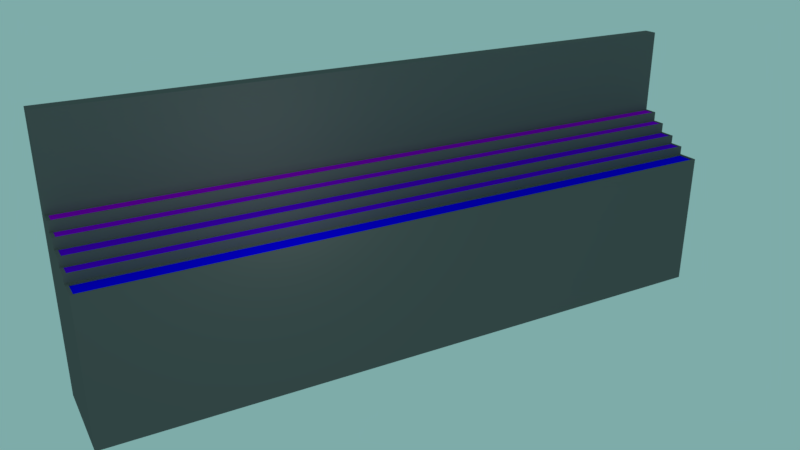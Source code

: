 # Source: shelves.blend  (saved by Blender 2.78.0; exported with 4.5.12 LTS)
import bpy
from mathutils import Matrix  # noqa: F401  (used for matrix-valued properties, if any)

bpy.ops.wm.read_factory_settings(use_empty=True)
scene = bpy.context.scene
scene.name = 'Scene'

# ---- collections
col_collection_1 = bpy.data.collections.new('Collection 1'); scene.collection.children.link(col_collection_1)

# ---- materials (node trees are filled in below, after node groups)
mat_purple = bpy.data.materials.new('purple')
mat_purple.alpha_threshold = 0.0
mat_purple.use_transparent_shadow = False
mat_purple.diffuse_color = (0.4718, 0.0, 0.8, 1.0)
mat_purple.specular_color = (0.4735, 0.0, 0.7991)
mat_purple.roughness = 0.5
mat_purple.line_color = (0.0, 0.0, 0.0, 1.0)
mat_dark_bar_back = bpy.data.materials.new('dark bar back')
mat_dark_bar_back.alpha_threshold = 0.0
mat_dark_bar_back.use_transparent_shadow = False
mat_dark_bar_back.diffuse_color = (0.1376, 0.1376, 0.1376, 1.0)
mat_dark_bar_back.specular_color = (0.1384, 0.1384, 0.1384)
mat_dark_bar_back.roughness = 0.5
mat_near_purple = bpy.data.materials.new('near purple')
mat_near_purple.alpha_threshold = 0.0
mat_near_purple.use_transparent_shadow = False
mat_near_purple.diffuse_color = (0.3123, 0.0, 0.8, 1.0)
mat_near_purple.specular_color = (0.314, 0.0, 0.7991)
mat_near_purple.roughness = 0.5
mat_blue_light = bpy.data.materials.new('blue light')
mat_blue_light.alpha_threshold = 0.0
mat_blue_light.use_transparent_shadow = False
mat_blue_light.diffuse_color = (0.001821, 0.0, 1.0, 1.0)
mat_blue_light.specular_color = (0.001792, 0.0, 1.0)
mat_blue_light.roughness = 0.5
mat_near_blue = bpy.data.materials.new('near blue')
mat_near_blue.alpha_threshold = 0.0
mat_near_blue.use_transparent_shadow = False
mat_near_blue.diffuse_color = (0.1124, 0.0, 0.8, 1.0)
mat_near_blue.specular_color = (0.1119, 0.0, 0.7991)
mat_near_blue.roughness = 0.5
mat_mid_blue_purple = bpy.data.materials.new('mid blue purple')
mat_mid_blue_purple.alpha_threshold = 0.0
mat_mid_blue_purple.use_transparent_shadow = False
mat_mid_blue_purple.diffuse_color = (0.1289, 0.0, 0.8, 1.0)
mat_mid_blue_purple.specular_color = (0.1301, 0.0, 0.7991)
mat_mid_blue_purple.roughness = 0.5

# ---- material node trees

# ---- world
world_world = bpy.data.worlds.new('World'); scene.world = world_world
world_world.color = (0.2081, 0.4109, 0.3994)
world_world.use_sun_shadow = False
world_world.sun_shadow_jitter_overblur = 0.0
world_world.cycles.sampling_method = 'MANUAL'

# ---- cameras
cam_camera = bpy.data.cameras.new('Camera')
cam_camera.clip_end = 100.0
cam_camera.lens = 35.0
cam_camera.sensor_width = 32.0
cam_camera.sensor_height = 18.0
cam_camera.ortho_scale = 7.314
cam_camera.dof.focus_distance = 0.0
cam_camera.dof.aperture_fstop = 128.0

# ---- lights
light_lamp = bpy.data.lights.new('Lamp', 'POINT')
light_lamp.transmission_factor = 0.0
light_lamp.cutoff_distance = 30.0
light_lamp.energy = 100.0
light_lamp.shadow_buffer_clip_start = 1.001
light_lamp.shadow_soft_size = 0.1
light_lamp.shadow_maximum_resolution = 0.006
light_lamp.use_absolute_resolution = True

# ---- meshes
me_cube = bpy.data.meshes.new('Cube')
me_cube.from_pydata([(4.637, 1.299, -0.9825), (4.637, 0.0, -0.9825), (-4.456, 1.788e-07, -0.9825), (-4.456, 1.299, -0.9825), (4.637, 1.299, 1.0), (4.637, -5.96e-07, 1.0), (-4.456, 3.576e-07, 1.0), (-4.456, 1.299, 1.0), (4.637, 1.004, -0.9825), (-4.456, 1.004, -0.9825), (4.637, 1.004, 1.0), (-4.456, 1.004, 1.0), (4.637, 1.004, 1.12), (4.637, -5.96e-07, 1.062), (-4.456, 3.576e-07, 1.062), (-4.456, 1.004, 1.12), (4.637, 0.802, -0.9825), (4.637, 0.802, 1.0), (-4.456, 0.802, -0.9825), (-4.456, 0.802, 1.0), (4.637, 0.802, 1.12), (-4.456, 0.802, 1.12), (4.637, 0.802, 1.241), (4.637, -5.96e-07, 1.124), (-4.456, 3.576e-07, 1.124), (-4.456, 0.802, 1.241), (4.637, 0.5756, -0.9825), (4.637, 0.5756, 1.0), (4.637, 0.5756, 1.062), (-4.456, 0.5756, -0.9825), (-4.456, 0.5756, 1.0), (-4.456, 0.5756, 1.062), (4.637, 0.5756, 1.241), (-4.456, 0.5756, 1.241), (4.637, 0.5756, 1.379), (4.637, -5.96e-07, 1.179), (-4.456, 3.576e-07, 1.179), (-4.456, 0.5756, 1.379), (4.637, 0.3892, -0.9825), (4.637, 0.3892, 1.0), (4.637, 0.3892, 1.062), (4.637, 0.3892, 1.124), (-4.456, 0.3892, -0.9825), (-4.456, 0.3892, 1.0), (-4.456, 0.3892, 1.062), (-4.456, 0.3892, 1.124), (4.637, 0.3892, 1.379), (-4.456, 0.3892, 1.379), (4.637, 0.3892, 1.514), (4.637, -5.96e-07, 1.221), (-4.456, 3.576e-07, 1.221), (-4.456, 0.3892, 1.514), (4.637, 0.1946, -0.9825), (4.637, 0.1946, 1.0), (4.637, 0.1946, 1.062), (4.637, 0.1946, 1.124), (4.637, 0.1946, 1.179), (-4.456, 0.1946, -0.9825), (-4.456, 0.1946, 1.0), (-4.456, 0.1946, 1.062), (-4.456, 0.1946, 1.124), (-4.456, 0.1946, 1.179), (4.637, 0.1946, 1.514), (-4.456, 0.1946, 1.514), (4.637, 0.1946, 2.728), (4.637, -5.96e-07, 2.728), (-4.456, 3.576e-07, 2.728), (-4.456, 0.1946, 2.728), (4.597, 1.299, -0.9825), (4.597, 7.915e-10, -0.9825), (4.597, 1.299, 1.0), (4.597, -5.918e-07, 1.0), (4.597, 1.004, 1.0), (4.597, 1.004, -0.9825), (4.597, -5.918e-07, 1.062), (4.597, 1.004, 1.12), (4.597, 0.802, 1.12), (4.597, 0.802, -0.9825), (4.597, -5.918e-07, 1.124), (4.597, 0.802, 1.241), (4.597, 0.5756, 1.241), (4.597, 0.5756, -0.9825), (4.597, -5.918e-07, 1.179), (4.597, 0.5756, 1.379), (4.597, 0.3892, 1.379), (4.597, 0.3892, -0.9825), (4.597, -5.918e-07, 1.221), (4.597, 0.3892, 1.514), (4.597, 0.1946, 1.514), (4.597, 0.1946, -0.9825), (4.597, -5.918e-07, 2.728), (4.597, 0.1946, 2.728), (-4.422, 1.299, -0.9825), (-4.422, 1.782e-07, -0.9825), (-4.422, 1.299, 1.0), (-4.422, 3.541e-07, 1.0), (-4.422, 1.004, -0.9825), (-4.422, 3.541e-07, 1.062), (-4.422, 0.802, -0.9825), (-4.422, 3.541e-07, 1.124), (-4.422, 0.5756, -0.9825), (-4.422, 3.541e-07, 1.179), (-4.422, 0.3892, -0.9825), (-4.422, 3.541e-07, 1.221), (-4.422, 0.1946, -0.9825), (-4.422, 3.541e-07, 2.728), (-4.422, 1.004, 1.0), (-4.422, 1.004, 1.12), (-4.422, 0.802, 1.12), (-4.422, 0.802, 1.241), (-4.422, 0.5756, 1.241), (-4.422, 0.5756, 1.379), (-4.422, 0.3892, 1.379), (-4.422, 0.3892, 1.514), (-4.422, 0.1946, 1.514), (-4.422, 0.1946, 2.728), (-4.456, 1.03, -0.9825), (-4.456, 1.03, 1.0), (4.637, 1.03, -0.9825), (4.637, 1.03, 1.0), (4.597, 1.03, -0.9825), (4.597, 1.03, 1.0), (-4.422, 1.03, -0.9825), (-4.422, 1.03, 1.0), (-4.456, 1.279, -0.9825), (-4.456, 1.279, 1.0), (4.597, 1.279, -0.9825), (-4.422, 1.279, -0.9825), (4.637, 1.279, -0.9825), (4.637, 1.279, 1.0), (4.597, 1.279, 1.0), (-4.422, 1.279, 1.0), (-4.456, 0.8162, -0.9825), (-4.456, 0.8162, 1.0), (-4.456, 0.8162, 1.12), (4.637, 0.8162, -0.9825), (4.637, 0.8162, 1.0), (4.637, 0.8162, 1.12), (4.597, 0.8162, -0.9825), (4.597, 0.8162, 1.12), (-4.422, 0.8162, -0.9825), (-4.422, 0.8162, 1.12), (-4.456, 0.9859, -0.9825), (-4.456, 0.9859, 1.0), (-4.456, 0.9859, 1.12), (4.597, 0.9859, -0.9825), (-4.422, 0.9859, -0.9825), (4.637, 0.9859, -0.9825), (4.637, 0.9859, 1.0), (4.637, 0.9859, 1.12), (4.597, 0.9859, 1.12), (-4.422, 0.9859, 1.12), (-4.456, 0.5898, -0.9825), (-4.456, 0.5898, 1.0), (-4.456, 0.5898, 1.065), (-4.456, 0.5898, 1.241), (4.637, 0.5898, -0.9825), (4.637, 0.5898, 1.0), (4.637, 0.5898, 1.065), (4.637, 0.5898, 1.241), (4.597, 0.5898, -0.9825), (4.597, 0.5898, 1.241), (-4.422, 0.5898, -0.9825), (-4.422, 0.5898, 1.241), (-4.456, 0.784, -0.9825), (-4.456, 0.784, 1.0), (-4.456, 0.784, 1.116), (-4.456, 0.784, 1.241), (4.597, 0.784, -0.9825), (-4.422, 0.784, -0.9825), (4.637, 0.784, -0.9825), (4.637, 0.784, 1.0), (4.637, 0.784, 1.116), (4.637, 0.784, 1.241), (4.597, 0.784, 1.241), (-4.422, 0.784, 1.241), (-4.456, 0.4004, -0.9825), (-4.456, 0.4004, 1.0), (-4.456, 0.4004, 1.062), (-4.456, 0.4004, 1.131), (-4.456, 0.4004, 1.379), (4.637, 0.4004, -0.9825), (4.637, 0.4004, 1.0), (4.637, 0.4004, 1.062), (4.637, 0.4004, 1.131), (4.637, 0.4004, 1.379), (4.597, 0.4004, -0.9825), (4.597, 0.4004, 1.379), (-4.422, 0.4004, -0.9825), (-4.422, 0.4004, 1.379), (-4.456, 0.5591, -0.9825), (-4.456, 0.5591, 1.0), (-4.456, 0.5591, 1.062), (-4.456, 0.5591, 1.231), (-4.456, 0.5591, 1.379), (4.597, 0.5591, -0.9825), (-4.422, 0.5591, -0.9825), (4.637, 0.5591, -0.9825), (4.637, 0.5591, 1.0), (4.637, 0.5591, 1.062), (4.637, 0.5591, 1.231), (4.637, 0.5591, 1.379), (4.597, 0.5591, 1.379), (-4.422, 0.5591, 1.379), (-4.456, 0.2054, -0.9825), (-4.456, 0.2054, 1.0), (-4.456, 0.2054, 1.062), (-4.456, 0.2054, 1.124), (-4.456, 0.2054, 1.19), (-4.456, 0.2054, 1.514), (4.637, 0.2054, -0.9825), (4.637, 0.2054, 1.0), (4.637, 0.2054, 1.062), (4.637, 0.2054, 1.124), (4.637, 0.2054, 1.19), (4.637, 0.2054, 1.514), (4.597, 0.2054, -0.9825), (4.597, 0.2054, 1.514), (-4.422, 0.2054, -0.9825), (-4.422, 0.2054, 1.514), (-4.456, 0.3766, -0.9825), (-4.456, 0.3766, 1.0), (-4.456, 0.3766, 1.062), (-4.456, 0.3766, 1.124), (-4.456, 0.3766, 1.366), (-4.456, 0.3766, 1.514), (4.597, 0.3766, -0.9825), (-4.422, 0.3766, -0.9825), (4.637, 0.3766, -0.9825), (4.637, 0.3766, 1.0), (4.637, 0.3766, 1.062), (4.637, 0.3766, 1.124), (4.637, 0.3766, 1.366), (4.637, 0.3766, 1.514), (4.597, 0.3766, 1.514), (-4.422, 0.3766, 1.514), (4.597, 1.279, 0.984), (4.597, 1.03, 0.984), (-4.422, 1.279, 0.984), (-4.422, 1.03, 0.984), (4.597, 0.9859, 1.112), (4.597, 0.8162, 1.112), (-4.422, 0.9859, 1.112), (-4.422, 0.8162, 1.112), (4.597, 0.784, 1.231), (4.597, 0.5898, 1.231), (-4.422, 0.784, 1.231), (-4.422, 0.5898, 1.231), (4.597, 0.5591, 1.372), (4.597, 0.4004, 1.372), (-4.422, 0.5591, 1.372), (-4.422, 0.4004, 1.372), (4.597, 0.3766, 1.506), (4.597, 0.2054, 1.506), (-4.422, 0.3766, 1.506), (-4.422, 0.2054, 1.506)], [], [(104, 93, 2, 57), (71, 5, 13, 74), (52, 53, 5, 1), (93, 95, 6, 2), (124, 125, 7, 3), (94, 92, 3, 7), (142, 143, 11, 9), (118, 119, 10, 8), (123, 117, 11, 106), (122, 96, 9, 116), (108, 21, 25, 109), (148, 10, 12, 149), (58, 6, 14, 59), (106, 11, 15, 107), (133, 19, 21, 134), (171, 17, 20, 172), (141, 134, 21, 108), (164, 165, 19, 18), (135, 136, 17, 16), (140, 98, 18, 132), (110, 33, 37, 111), (74, 13, 23, 78), (59, 14, 24, 60), (172, 20, 22, 173), (199, 28, 32, 200), (154, 31, 33, 155), (163, 155, 33, 110), (190, 191, 30, 29), (198, 27, 28, 199), (153, 30, 31, 154), (156, 157, 27, 26), (162, 100, 29, 152), (82, 35, 49, 86), (78, 23, 35, 82), (60, 24, 36, 61), (200, 32, 34, 201), (231, 41, 46, 232), (179, 45, 47, 180), (189, 180, 47, 112), (229, 39, 40, 230), (220, 221, 43, 42), (230, 40, 41, 231), (178, 44, 45, 179), (177, 43, 44, 178), (181, 182, 39, 38), (188, 102, 42, 176), (63, 50, 66, 67), (61, 36, 50, 63), (232, 46, 48, 233), (112, 47, 51, 113), (35, 56, 62, 49), (208, 61, 63, 209), (219, 209, 63, 114), (13, 54, 55, 23), (2, 6, 58, 57), (5, 53, 54, 13), (23, 55, 56, 35), (207, 60, 61, 208), (206, 59, 60, 207), (205, 58, 59, 206), (210, 211, 53, 52), (218, 104, 57, 204), (115, 67, 66, 105), (49, 62, 64, 65), (114, 63, 67, 115), (86, 49, 65, 90), (103, 86, 90, 105), (62, 88, 91, 64), (64, 91, 90, 65), (210, 52, 89, 216), (215, 217, 88, 62), (46, 84, 87, 48), (181, 38, 85, 186), (185, 187, 84, 46), (99, 78, 82, 101), (101, 82, 86, 103), (156, 26, 81, 160), (159, 161, 80, 32), (97, 74, 78, 99), (32, 80, 83, 34), (135, 16, 77, 138), (137, 139, 76, 20), (10, 72, 75, 12), (20, 76, 79, 22), (118, 8, 73, 120), (119, 121, 72, 10), (4, 0, 68, 70), (1, 5, 71, 69), (95, 71, 74, 97), (52, 1, 69, 89), (6, 95, 97, 14), (14, 97, 99, 24), (36, 101, 103, 50), (24, 99, 101, 36), (50, 103, 105, 66), (88, 114, 115, 91), (91, 115, 105, 90), (216, 89, 104, 218), (217, 219, 114, 88), (84, 112, 113, 87), (186, 85, 102, 188), (187, 189, 112, 84), (160, 81, 100, 162), (161, 163, 110, 80), (80, 110, 111, 83), (138, 77, 98, 140), (139, 141, 108, 76), (72, 106, 107, 75), (76, 108, 109, 79), (120, 73, 96, 122), (121, 123, 106, 72), (70, 68, 92, 94), (69, 71, 95, 93), (89, 69, 93, 104), (131, 123, 239, 238), (126, 120, 122, 127), (129, 130, 121, 119), (128, 118, 120, 126), (127, 122, 116, 124), (131, 125, 117, 123), (128, 129, 119, 118), (9, 11, 117, 116), (0, 4, 129, 128), (94, 7, 125, 131), (92, 127, 124, 3), (0, 128, 126, 68), (4, 70, 130, 129), (68, 126, 127, 92), (70, 94, 131, 130), (116, 117, 125, 124), (139, 150, 240, 241), (145, 138, 140, 146), (149, 150, 139, 137), (147, 135, 138, 145), (146, 140, 132, 142), (147, 148, 136, 135), (151, 144, 134, 141), (143, 133, 134, 144), (17, 136, 137, 20), (18, 19, 133, 132), (11, 143, 144, 15), (107, 15, 144, 151), (8, 10, 148, 147), (96, 146, 142, 9), (8, 147, 145, 73), (12, 75, 150, 149), (73, 145, 146, 96), (75, 107, 151, 150), (136, 148, 149, 137), (132, 133, 143, 142), (175, 163, 247, 246), (168, 160, 162, 169), (173, 174, 161, 159), (170, 156, 160, 168), (169, 162, 152, 164), (170, 171, 157, 156), (165, 153, 154, 166), (175, 167, 155, 163), (166, 154, 155, 167), (28, 158, 159, 32), (29, 30, 153, 152), (27, 157, 158, 28), (21, 166, 167, 25), (109, 25, 167, 175), (19, 165, 166, 21), (16, 17, 171, 170), (98, 169, 164, 18), (16, 170, 168, 77), (22, 79, 174, 173), (77, 168, 169, 98), (79, 109, 175, 174), (158, 172, 173, 159), (152, 153, 165, 164), (157, 171, 172, 158), (202, 203, 250, 248), (195, 186, 188, 196), (201, 202, 187, 185), (197, 181, 186, 195), (196, 188, 176, 190), (197, 198, 182, 181), (191, 177, 178, 192), (192, 178, 179, 193), (203, 194, 180, 189), (193, 179, 180, 194), (41, 184, 185, 46), (39, 182, 183, 40), (42, 43, 177, 176), (40, 183, 184, 41), (33, 193, 194, 37), (111, 37, 194, 203), (31, 192, 193, 33), (30, 191, 192, 31), (26, 27, 198, 197), (100, 196, 190, 29), (26, 197, 195, 81), (34, 83, 202, 201), (81, 195, 196, 100), (83, 111, 203, 202), (184, 200, 201, 185), (182, 198, 199, 183), (176, 177, 191, 190), (183, 199, 200, 184), (235, 219, 255, 254), (226, 216, 218, 227), (233, 234, 217, 215), (228, 210, 216, 226), (227, 218, 204, 220), (228, 229, 211, 210), (221, 205, 206, 222), (222, 206, 207, 223), (223, 207, 208, 224), (235, 225, 209, 219), (224, 208, 209, 225), (56, 214, 215, 62), (54, 212, 213, 55), (57, 58, 205, 204), (53, 211, 212, 54), (55, 213, 214, 56), (47, 224, 225, 51), (113, 51, 225, 235), (45, 223, 224, 47), (44, 222, 223, 45), (43, 221, 222, 44), (38, 39, 229, 228), (102, 227, 220, 42), (38, 228, 226, 85), (48, 87, 234, 233), (85, 226, 227, 102), (87, 113, 235, 234), (214, 232, 233, 215), (212, 230, 231, 213), (204, 205, 221, 220), (211, 229, 230, 212), (213, 231, 232, 214), (236, 238, 239, 237), (121, 130, 236, 237), (123, 121, 237, 239), (130, 131, 238, 236), (240, 242, 243, 241), (141, 139, 241, 243), (150, 151, 242, 240), (151, 141, 243, 242), (244, 246, 247, 245), (174, 175, 246, 244), (161, 174, 244, 245), (163, 161, 245, 247), (248, 250, 251, 249), (189, 187, 249, 251), (203, 189, 251, 250), (187, 202, 248, 249), (252, 254, 255, 253), (217, 234, 252, 253), (219, 217, 253, 255), (234, 235, 254, 252)])
me_cube.polygons.foreach_set('material_index', [1, 1, 1, 1, 1, 1, 1, 1, 1, 1, 1, 1, 1, 1, 1, 1, 1, 1, 1, 1, 1, 1, 1, 1, 1, 1, 1, 1, 1, 1, 1, 1, 1, 1, 1, 1, 1, 1, 1, 1, 1, 1, 1, 1, 1, 1, 1, 1, 1, 1, 1, 1, 1, 1, 1, 1, 1, 1, 1, 1, 1, 1, 1, 1, 1, 1, 1, 1, 1, 1, 1, 1, 1, 1, 1, 1, 1, 1, 1, 1, 1, 1, 1, 1, 1, 1, 1, 1, 1, 1, 1, 1, 1, 1, 1, 1, 1, 1, 1, 1, 1, 1, 1, 1, 1, 1, 1, 1, 1, 1, 1, 1, 1, 1, 1, 1, 1, 1, 1, 1, 1, 1, 1, 1, 1, 1, 1, 1, 1, 1, 1, 1, 1, 1, 1, 1, 1, 1, 1, 1, 1, 1, 1, 1, 1, 1, 1, 1, 1, 1, 1, 1, 1, 1, 1, 1, 1, 1, 1, 1, 1, 1, 1, 1, 1, 1, 1, 1, 1, 1, 1, 1, 1, 1, 1, 1, 1, 1, 1, 1, 1, 1, 1, 1, 1, 1, 1, 1, 1, 1, 1, 1, 1, 1, 1, 1, 1, 1, 1, 1, 1, 1, 1, 1, 1, 1, 1, 1, 1, 1, 1, 1, 1, 1, 1, 1, 1, 1, 1, 1, 1, 1, 1, 1, 1, 1, 1, 1, 1, 1, 1, 1, 1, 1, 3, 1, 1, 1, 4, 1, 1, 1, 5, 1, 1, 1, 2, 1, 1, 1, 0, 1, 1, 1])
me_cube.materials.append(mat_purple)
me_cube.materials.append(mat_dark_bar_back)
me_cube.materials.append(mat_near_purple)
me_cube.materials.append(mat_blue_light)
me_cube.materials.append(mat_near_blue)
me_cube.materials.append(mat_mid_blue_purple)
me_cube.use_remesh_preserve_volume = False
me_cube.use_remesh_preserve_attributes = False
me_cube.use_mirror_vertex_groups = False
me_cube.update()

# ---- objects
ob_cube = bpy.data.objects.new('Cube', me_cube)
ob_lamp = bpy.data.objects.new('Lamp', light_lamp)
ob_camera = bpy.data.objects.new('Camera', cam_camera)

# ---- transforms, parenting, visibility, modifiers, constraints
ob_cube.location = (0.0, 0.0, 0.9825)
ob_cube.scale = (2.276, 2.276, 2.276)
ob_cube.lock_rotations_4d = False
ob_cube.empty_display_type = 'ARROWS'
ob_cube.lineart.crease_threshold = 0.0
ob_lamp.location = (4.819, 4.981, 5.904)
ob_lamp.rotation_euler = (0.6503, 0.05522, 1.866)
ob_lamp.lock_rotations_4d = False
ob_lamp.empty_display_type = 'ARROWS'
ob_lamp.color = (0.0, 0.0, 0.0, 0.0)
ob_lamp.lineart.crease_threshold = 0.0
ob_camera.location = (12.8, 22.93, 12.88)
ob_camera.rotation_euler = (1.172, -7.006e-07, 2.628)
ob_camera.lock_rotations_4d = False
ob_camera.empty_display_type = 'ARROWS'
ob_camera.color = (0.0, 0.0, 0.0, 0.0)
ob_camera.display_type = 'WIRE'
ob_camera.lineart.crease_threshold = 0.0

# ---- collection membership
col_collection_1.objects.link(ob_cube)
col_collection_1.objects.link(ob_lamp)
col_collection_1.objects.link(ob_camera)

# ---- scene / render settings (as saved in the file)
scene.camera = ob_camera
scene.frame_start = 1; scene.frame_end = 250; scene.frame_set(1)
scene.render.engine = 'BLENDER_EEVEE_NEXT'
scene.render.resolution_percentage = 50
scene.render.dither_intensity = 0.0
scene.cycles.use_denoising = False
scene.cycles.samples = 128
scene.cycles.sampling_pattern = 'TABULATED_SOBOL'
scene.cycles.light_sampling_threshold = 0.0
scene.cycles.use_adaptive_sampling = False
scene.cycles.use_light_tree = False
scene.cycles.blur_glossy = 0.0
scene.cycles.sample_clamp_indirect = 0.0
scene.view_settings.view_transform = 'Standard'
bpy.context.view_layer.update()
